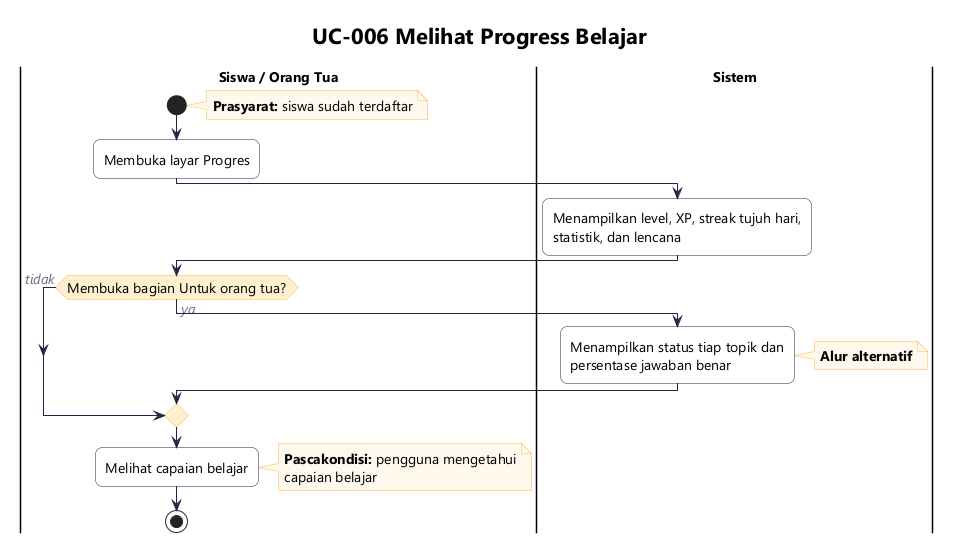

The diagram above was rendered by PlantUML. Its source (embedded in the PNG):
@startuml ucs-006-progress
!include _gaya.iuml
title UC-006 Melihat Progress Belajar

|Siswa / Orang Tua|
start
note right
  **Prasyarat:** siswa sudah terdaftar
end note
:Membuka layar Progres;
|Sistem|
:Menampilkan level, XP, streak tujuh hari,
statistik, dan lencana;
|Siswa / Orang Tua|
if (Membuka bagian Untuk orang tua?) then (ya)
  |Sistem|
  :Menampilkan status tiap topik dan
  persentase jawaban benar;
  note right: **Alur alternatif**
else (tidak)
endif
|Siswa / Orang Tua|
:Melihat capaian belajar;
note right
  **Pascakondisi:** pengguna mengetahui
  capaian belajar
end note
stop
@enduml